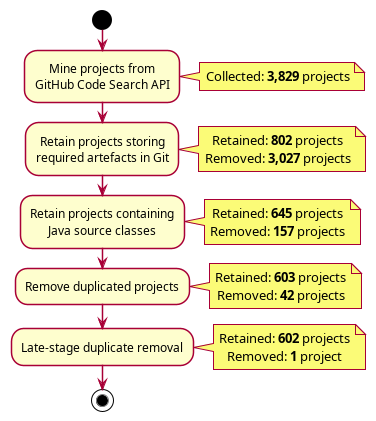

The diagram above was rendered by PlantUML. Its source (embedded in the PNG):
@startuml funnel
skinparam backgroundColor white
skinparam shadowing false
skinparam defaultTextAlignment center

start

:Mine projects from\nGitHub Code Search API;
note right
  Collected: **3,829** projects
end note

:Retain projects storing\nrequired artefacts in Git;
note right
  Retained: **802** projects
  Removed: **3,027** projects
end note

:Retain projects containing\nJava source classes;
note right
  Retained: **645** projects
  Removed: **157** projects
end note

:Remove duplicated projects;
note right
  Retained: **603** projects
  Removed: **42** projects
end note

:Late-stage duplicate removal;
note right
  Retained: **602** projects
  Removed: **1** project
end note

stop

@enduml